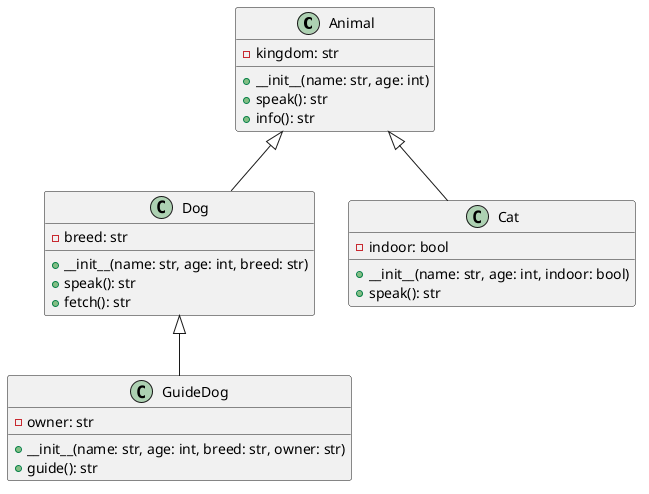

The diagram above was rendered by PlantUML. Its source (embedded in the PNG):
@startuml
class Animal {
    - kingdom: str
    + __init__(name: str, age: int)
    + speak(): str
    + info(): str
}

class Dog {
    - breed: str
    + __init__(name: str, age: int, breed: str)
    + speak(): str
    + fetch(): str
}

class Cat {
    - indoor: bool
    + __init__(name: str, age: int, indoor: bool)
    + speak(): str
}

class GuideDog {
    - owner: str
    + __init__(name: str, age: int, breed: str, owner: str)
    + guide(): str
}

Animal <|-- Dog
Animal <|-- Cat
Dog <|-- GuideDog
@enduml